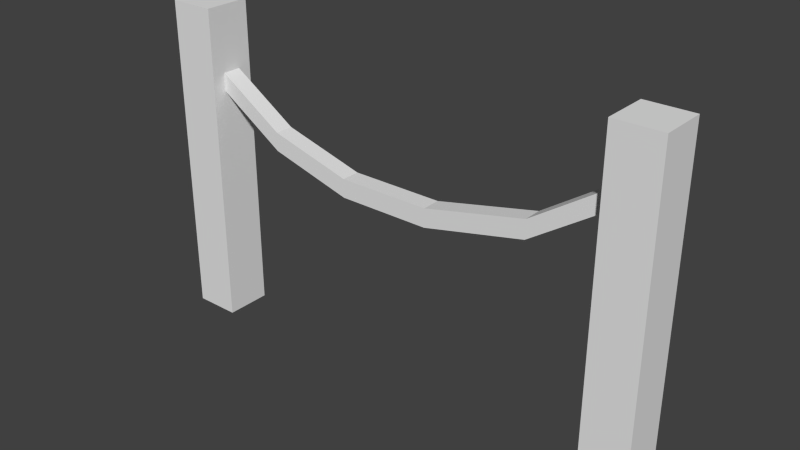 # Source: fence.blend  (saved by Blender 2.71.0; exported with 4.5.12 LTS)
import bpy
from mathutils import Matrix  # noqa: F401  (used for matrix-valued properties, if any)

bpy.ops.wm.read_factory_settings(use_empty=True)
scene = bpy.context.scene
scene.name = 'Scene'

# ---- collections
col_collection_1 = bpy.data.collections.new('Collection 1'); scene.collection.children.link(col_collection_1)

# ---- world
world_world = bpy.data.worlds.new('World'); scene.world = world_world
world_world.color = (0.05088, 0.05088, 0.05088)
world_world.use_sun_shadow = False
world_world.sun_shadow_jitter_overblur = 0.0
world_world.cycles.sampling_method = 'MANUAL'
world_world.cycles.sample_map_resolution = 256

# ---- meshes
me_plane = bpy.data.meshes.new('Plane')
me_plane.from_pydata([(0.475, -0.025, 0.0), (0.525, -0.025, 0.0), (0.475, 0.025, 0.0), (0.525, 0.025, 0.0), (0.475, -0.025, 0.35), (0.525, -0.025, 0.35), (0.475, 0.025, 0.35), (0.525, 0.025, 0.35), (-0.004632, -0.01, 0.2789), (-0.004632, 0.01, 0.2789), (-0.004632, -0.01, 0.2989), (-0.004632, 0.01, 0.2989), (0.09752, -0.01, 0.213), (0.09752, 0.01, 0.213), (0.09752, -0.01, 0.233), (0.09752, 0.01, 0.233), (0.1872, -0.01, 0.1883), (0.1872, 0.01, 0.1883), (0.1872, -0.01, 0.2083), (0.1872, 0.01, 0.2083), (0.2872, -0.01, 0.1883), (0.2872, 0.01, 0.1883), (0.2872, -0.01, 0.2083), (0.2872, 0.01, 0.2083), (0.3975, -0.01, 0.213), (0.3975, 0.01, 0.213), (0.3975, -0.01, 0.233), (0.3975, 0.01, 0.233), (0.4954, -0.01, 0.2789), (0.4954, 0.01, 0.2789), (0.4954, -0.01, 0.2989), (0.4954, 0.01, 0.2989), (-0.025, -0.025, 0.0), (0.025, -0.025, 0.0), (-0.025, 0.025, 0.0), (0.025, 0.025, 0.0), (-0.025, -0.025, 0.35), (0.025, -0.025, 0.35), (-0.025, 0.025, 0.35), (0.025, 0.025, 0.35)], [], [(0, 2, 3, 1), (4, 5, 7, 6), (3, 2, 6, 7), (1, 3, 7, 5), (0, 1, 5, 4), (2, 0, 4, 6), (8, 10, 11, 9), (15, 14, 18, 19), (11, 10, 14, 15), (9, 11, 15, 13), (8, 9, 13, 12), (10, 8, 12, 14), (19, 18, 22, 23), (13, 15, 19, 17), (12, 13, 17, 16), (14, 12, 16, 18), (23, 22, 26, 27), (17, 19, 23, 21), (16, 17, 21, 20), (18, 16, 20, 22), (27, 26, 30, 31), (21, 23, 27, 25), (20, 21, 25, 24), (22, 20, 24, 26), (28, 29, 31, 30), (25, 27, 31, 29), (24, 25, 29, 28), (26, 24, 28, 30), (32, 34, 35, 33), (36, 37, 39, 38), (35, 34, 38, 39), (33, 35, 39, 37), (32, 33, 37, 36), (34, 32, 36, 38)])
me_plane.use_remesh_preserve_volume = False
me_plane.use_remesh_preserve_attributes = False
me_plane.use_mirror_vertex_groups = False
me_plane.update()

# ---- objects
ob_fence = bpy.data.objects.new('fence', me_plane)

# ---- transforms, parenting, visibility, modifiers, constraints
ob_fence.location = (0.0, 0.0, 0.0)
ob_fence.lineart.crease_threshold = 0.0

# ---- collection membership
col_collection_1.objects.link(ob_fence)

# ---- scene / render settings (as saved in the file)
scene.frame_start = 1; scene.frame_end = 250; scene.frame_set(1)
scene.render.engine = 'BLENDER_EEVEE_NEXT'
scene.render.resolution_percentage = 50
scene.render.dither_intensity = 0.0
scene.cycles.use_denoising = False
scene.cycles.samples = 10
scene.cycles.sampling_pattern = 'TABULATED_SOBOL'
scene.cycles.light_sampling_threshold = 0.0
scene.cycles.use_adaptive_sampling = False
scene.cycles.use_light_tree = False
scene.cycles.blur_glossy = 0.0
scene.cycles.volume_bounces = 1
scene.cycles.pixel_filter_type = 'GAUSSIAN'
scene.cycles.sample_clamp_indirect = 0.0
scene.view_settings.view_transform = 'Standard'
bpy.context.view_layer.update()

# ---- added for rendering (the .blend has no active camera and no usable light): camera, sun
cam_auto = bpy.data.cameras.new('AutoCamera')
cam_auto.lens = 50.0
cam_auto.sensor_width = 36.0
cam_auto.clip_end = 1000.0
ob_auto_camera = bpy.data.objects.new('AutoCamera', cam_auto)
scene.collection.objects.link(ob_auto_camera)
ob_auto_camera.location = (0.854944, -0.725933, 0.658955)
ob_auto_camera.rotation_euler = (1.09748, -7.21219e-08, 0.694738)
scene.camera = ob_auto_camera
light_auto_sun = bpy.data.lights.new('AutoSun', 'SUN')
light_auto_sun.energy = 3.0
light_auto_sun.angle = 0.0523599
ob_auto_sun = bpy.data.objects.new('AutoSun', light_auto_sun)
scene.collection.objects.link(ob_auto_sun)
ob_auto_sun.rotation_euler = (0.872665, 0.174533, 0.523599)
bpy.context.view_layer.update()
